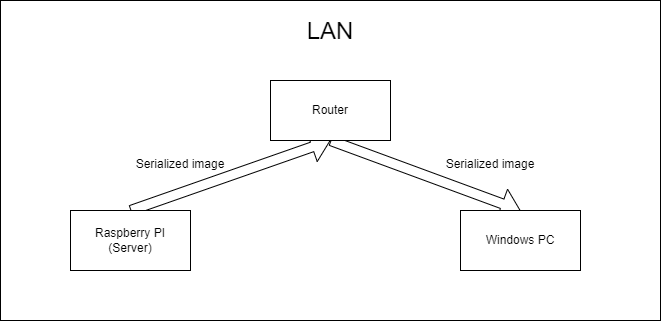

The diagram above was exported from draw.io. Its source (the exported page's mxGraphModel, read from the mxfile embedded in the PNG):
<mxGraphModel dx="1067" dy="792" grid="1" gridSize="10" guides="1" tooltips="1" connect="1" arrows="1" fold="1" page="1" pageScale="1" pageWidth="850" pageHeight="1100" math="0" shadow="0">
  <root>
    <mxCell id="0" />
    <mxCell id="1" parent="0" />
    <mxCell id="3" value="&lt;font style=&quot;font-size: 24px;&quot;&gt;LAN&lt;br&gt;&lt;br&gt;&lt;br&gt;&lt;br&gt;&lt;br&gt;&lt;br&gt;&lt;br&gt;&lt;br&gt;&lt;br&gt;&lt;br&gt;&lt;/font&gt;" style="whiteSpace=wrap;html=1;" vertex="1" parent="1">
      <mxGeometry x="40" y="80" width="660" height="320" as="geometry" />
    </mxCell>
    <mxCell id="7" style="edgeStyle=none;html=1;exitX=0.5;exitY=1;exitDx=0;exitDy=0;entryX=0.5;entryY=0;entryDx=0;entryDy=0;shape=flexArrow;" edge="1" parent="1" source="2" target="5">
      <mxGeometry relative="1" as="geometry" />
    </mxCell>
    <mxCell id="6" style="edgeStyle=none;html=1;exitX=0.5;exitY=0;exitDx=0;exitDy=0;entryX=0.5;entryY=1;entryDx=0;entryDy=0;shape=flexArrow;" edge="1" parent="1" source="4" target="2">
      <mxGeometry relative="1" as="geometry" />
    </mxCell>
    <mxCell id="4" value="Raspberry PI&lt;br&gt;(Server)" style="whiteSpace=wrap;html=1;" vertex="1" parent="1">
      <mxGeometry x="110" y="290" width="120" height="60" as="geometry" />
    </mxCell>
    <mxCell id="5" value="Windows PC" style="whiteSpace=wrap;html=1;" vertex="1" parent="1">
      <mxGeometry x="500" y="290" width="120" height="60" as="geometry" />
    </mxCell>
    <mxCell id="8" value="&lt;font style=&quot;font-size: 12px;&quot;&gt;Serialized image&lt;/font&gt;" style="text;strokeColor=none;align=center;fillColor=none;html=1;verticalAlign=middle;whiteSpace=wrap;rounded=0;fontSize=24;" vertex="1" parent="1">
      <mxGeometry x="150" y="225" width="140" height="30" as="geometry" />
    </mxCell>
    <mxCell id="9" value="&lt;font style=&quot;font-size: 12px;&quot;&gt;Serialized image&lt;/font&gt;" style="text;strokeColor=none;align=center;fillColor=none;html=1;verticalAlign=middle;whiteSpace=wrap;rounded=0;fontSize=24;" vertex="1" parent="1">
      <mxGeometry x="460" y="225" width="140" height="30" as="geometry" />
    </mxCell>
    <mxCell id="2" value="Router" style="whiteSpace=wrap;html=1;" vertex="1" parent="1">
      <mxGeometry x="310" y="160" width="120" height="60" as="geometry" />
    </mxCell>
  </root>
</mxGraphModel>